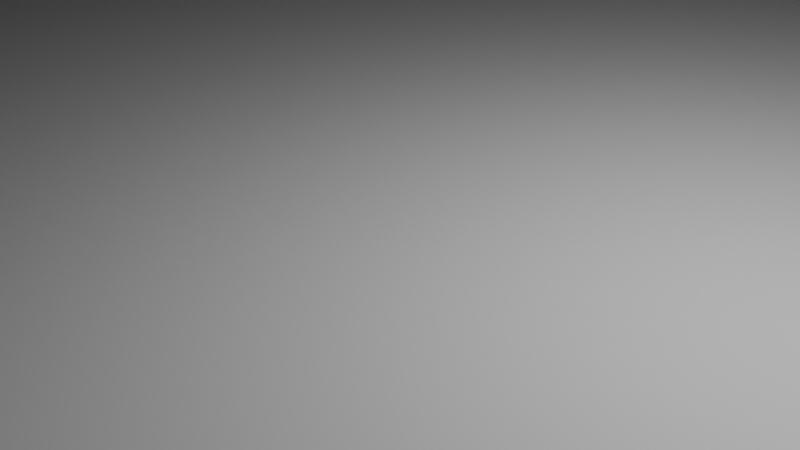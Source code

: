 # Source: GameImageScene.blend  (saved by Blender 4.4.30; exported with 4.5.12 LTS)
import bpy
from mathutils import Matrix  # noqa: F401  (used for matrix-valued properties, if any)

bpy.ops.wm.read_factory_settings(use_empty=True)
scene = bpy.context.scene
scene.name = 'Scene'

# ---- collections
col_collection = bpy.data.collections.new('Collection'); scene.collection.children.link(col_collection)

# ---- materials (node trees are filled in below, after node groups)
mat_material = bpy.data.materials.new('Material')
mat_material.alpha_threshold = 0.0
mat_material.roughness = 0.5
mat_material.line_color = (0.0, 0.0, 0.0, 1.0)
mat_material_001 = bpy.data.materials.new('Material.001')
mat_material_001.alpha_threshold = 0.0
mat_material_001.roughness = 0.5
mat_material_001.line_color = (0.0, 0.0, 0.0, 1.0)

# ---- material node trees
mat_material.use_nodes = True; mat_material.node_tree.nodes.clear()
_N = mat_material.node_tree.nodes; _L = mat_material.node_tree.links
n0 = _N.new('ShaderNodeOutputMaterial'); n0.name = 'Material Output'; n0.location = (300, 300)
n1 = _N.new('ShaderNodeBsdfPrincipled'); n1.name = 'Principled BSDF'; n1.location = (10, 300)
n1.inputs[0].default_value = (0.8, 0.8, 0.8, 0.2722)
n1.inputs[3].default_value = 1.45
_L.new(n1.outputs[0], n0.inputs[0])
n0.is_active_output = True
mat_material_001.use_nodes = True; mat_material_001.node_tree.nodes.clear()
_N = mat_material_001.node_tree.nodes; _L = mat_material_001.node_tree.links
n0 = _N.new('ShaderNodeOutputMaterial'); n0.name = 'Material Output'; n0.location = (300, 300)
n1 = _N.new('ShaderNodeBsdfPrincipled'); n1.name = 'Principled BSDF'; n1.location = (10, 300)
n1.inputs[3].default_value = 1.45
_L.new(n1.outputs[0], n0.inputs[0])
n0.is_active_output = True

# ---- world
world_world = bpy.data.worlds.new('World'); scene.world = world_world
world_world.use_nodes = True; world_world.node_tree.nodes.clear()
_N = world_world.node_tree.nodes; _L = world_world.node_tree.links
n0 = _N.new('ShaderNodeOutputWorld'); n0.name = 'World Output'; n0.location = (300, 300)
n1 = _N.new('ShaderNodeBackground'); n1.name = 'Background'; n1.location = (10, 300)
n1.inputs[0].default_value = (0.05088, 0.05088, 0.05088, 1.0)
_L.new(n1.outputs[0], n0.inputs[0])
n0.is_active_output = True
world_world.color = (0.05088, 0.05088, 0.05088)
world_world.sun_shadow_jitter_overblur = 0.0

# ---- cameras
cam_camera = bpy.data.cameras.new('Camera')
cam_camera.clip_end = 100.0
cam_camera.ortho_scale = 7.314

# ---- lights
light_light = bpy.data.lights.new('Light', 'POINT')
light_light.energy = 1000.0
light_light.shadow_soft_size = 0.1

# ---- meshes
me_cube = bpy.data.meshes.new('Cube')
me_cube.from_pydata([(1.0, 1.0, 1.0), (1.0, 1.0, -1.0), (1.0, -1.0, 1.0), (1.0, -1.0, -1.0), (-1.0, 1.0, 1.0), (-1.0, 1.0, -1.0), (-1.0, -1.0, 1.0), (-1.0, -1.0, -1.0)], [], [(0, 4, 6, 2), (3, 2, 6, 7), (7, 6, 4, 5), (5, 1, 3, 7), (1, 0, 2, 3), (5, 4, 0, 1)])
_uv = me_cube.uv_layers.new(name='UVMap')
_uv.uv.foreach_set('vector', [0.625, 0.5, 0.875, 0.5, 0.875, 0.75, 0.625, 0.75, 0.375, 0.75, 0.625, 0.75, 0.625, 1.0, 0.375, 1.0, 0.375, 0.0, 0.625, 0.0, 0.625, 0.25, 0.375, 0.25, 0.125, 0.5, 0.375, 0.5, 0.375, 0.75, 0.125, 0.75, 0.375, 0.5, 0.625, 0.5, 0.625, 0.75, 0.375, 0.75, 0.375, 0.25, 0.625, 0.25, 0.625, 0.5, 0.375, 0.5])
me_cube.materials.append(mat_material)
me_cube.use_mirror_vertex_groups = False
me_cube.update()
me_x = bpy.data.meshes.new('平面')
me_x.from_pydata([(-1.0, -1.0, 0.0), (1.0, -1.0, 0.0), (-1.0, 1.0, 0.0), (1.0, 1.0, 0.0)], [], [(0, 1, 3, 2)])
_uv = me_x.uv_layers.new(name='UVマップ')
_uv.uv.foreach_set('vector', [0.0, 0.0, 1.0, 0.0, 1.0, 1.0, 0.0, 1.0])
me_x.update()
me_cube_001 = bpy.data.meshes.new('Cube.001')
me_cube_001.from_pydata([(1.0, 1.0, 1.0), (1.0, 1.0, -1.0), (1.0, -1.0, 1.0), (1.0, -1.0, -1.0), (-1.0, 1.0, 1.0), (-1.0, 1.0, -1.0), (-1.0, -1.0, 1.0), (-1.0, -1.0, -1.0)], [], [(0, 4, 6, 2), (3, 2, 6, 7), (7, 6, 4, 5), (5, 1, 3, 7), (1, 0, 2, 3), (5, 4, 0, 1)])
_uv = me_cube_001.uv_layers.new(name='UVMap')
_uv.uv.foreach_set('vector', [0.625, 0.5, 0.875, 0.5, 0.875, 0.75, 0.625, 0.75, 0.375, 0.75, 0.625, 0.75, 0.625, 1.0, 0.375, 1.0, 0.375, 0.0, 0.625, 0.0, 0.625, 0.25, 0.375, 0.25, 0.125, 0.5, 0.375, 0.5, 0.375, 0.75, 0.125, 0.75, 0.375, 0.5, 0.625, 0.5, 0.625, 0.75, 0.375, 0.75, 0.375, 0.25, 0.625, 0.25, 0.625, 0.5, 0.375, 0.5])
me_cube_001.materials.append(mat_material_001)
me_cube_001.use_mirror_vertex_groups = False
me_cube_001.update()
me_001 = bpy.data.meshes.new('平面.001')
me_001.from_pydata([(-1.0, -1.0, 0.0), (1.0, -1.0, 0.0), (-1.0, 1.0, 0.0), (1.0, 1.0, 0.0)], [], [(0, 1, 3, 2)])
_uv = me_001.uv_layers.new(name='UVマップ')
_uv.uv.foreach_set('vector', [0.0, 0.0, 1.0, 0.0, 1.0, 1.0, 0.0, 1.0])
me_001.update()
me_002 = bpy.data.meshes.new('平面.002')
me_002.from_pydata([(-1.0, -1.0, 0.0), (1.0, -1.0, 0.0), (-1.0, 1.0, 0.0), (1.0, 1.0, 0.0)], [], [(0, 1, 3, 2)])
_uv = me_002.uv_layers.new(name='UVマップ')
_uv.uv.foreach_set('vector', [0.0, 0.0, 1.0, 0.0, 1.0, 1.0, 0.0, 1.0])
me_002.update()

# ---- objects
ob_cube = bpy.data.objects.new('Cube', me_cube)
ob_light = bpy.data.objects.new('Light', light_light)
ob_camera = bpy.data.objects.new('Camera', cam_camera)
ob_x = bpy.data.objects.new('平面', me_x)
ob_cube_001 = bpy.data.objects.new('Cube.001', me_cube_001)
ob_001 = bpy.data.objects.new('平面.001', me_001)
ob_002 = bpy.data.objects.new('平面.002', me_002)

# ---- transforms, parenting, visibility, modifiers, constraints
ob_cube.location = (0.0, 0.0, -50.0)
ob_cube.scale = (2.742, 2.742, 2.742)
ob_cube.lock_rotations_4d = False
ob_cube.empty_display_type = 'ARROWS'
ob_cube.lineart.crease_threshold = 0.0
ob_light.location = (4.076, 1.005, 5.904)
ob_light.rotation_euler = (0.6503, 0.05522, 1.866)
ob_light.lock_rotations_4d = False
ob_light.empty_display_type = 'ARROWS'
ob_light.color = (0.0, 0.0, 0.0, 0.0)
ob_light.lineart.crease_threshold = 0.0
ob_camera.location = (7.359, -6.926, 4.958)
ob_camera.rotation_euler = (1.109, 0.0, 0.8149)
ob_camera.lock_rotations_4d = False
ob_camera.empty_display_type = 'ARROWS'
ob_camera.color = (0.0, 0.0, 0.0, 0.0)
ob_camera.display_type = 'WIRE'
ob_camera.lineart.crease_threshold = 0.0
ob_x.location = (0.0, 0.0, 50.0)
ob_x.scale = (192.0, 192.0, 192.0)
ob_cube_001.location = (0.0, 0.0, 50.0)
ob_cube_001.scale = (2.742, 2.742, 2.742)
ob_cube_001.lock_rotations_4d = False
ob_cube_001.empty_display_type = 'ARROWS'
ob_cube_001.lineart.crease_threshold = 0.0
ob_001.location = (0.0, 0.0, 0.0)
ob_001.scale = (100.0, 100.0, 100.0)
ob_002.location = (0.0, 0.0, -50.0)
ob_002.scale = (192.0, 192.0, 192.0)

# ---- collection membership
col_collection.objects.link(ob_cube)
col_collection.objects.link(ob_light)
col_collection.objects.link(ob_camera)
col_collection.objects.link(ob_x)
col_collection.objects.link(ob_cube_001)
col_collection.objects.link(ob_001)
col_collection.objects.link(ob_002)

# ---- scene / render settings (as saved in the file)
scene.camera = ob_camera
scene.frame_start = 1; scene.frame_end = 250; scene.frame_set(1)
scene.render.engine = 'BLENDER_EEVEE_NEXT'
bpy.context.view_layer.update()
